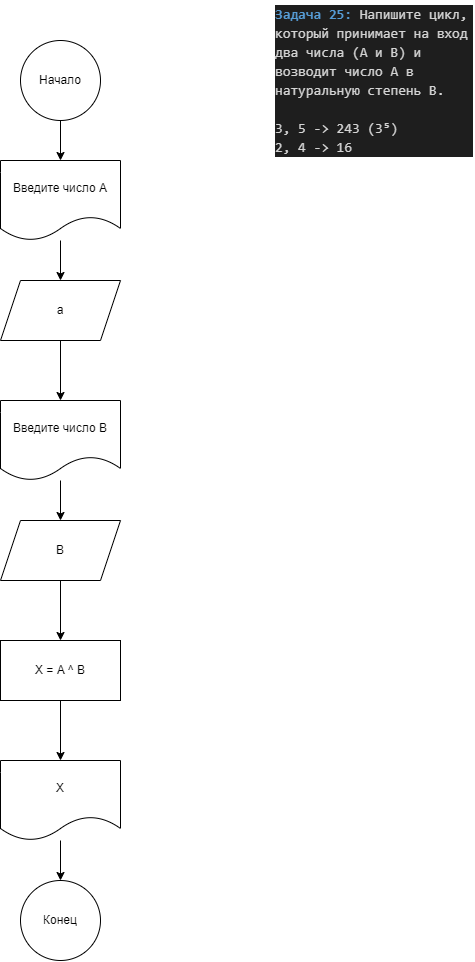

The diagram above was exported from draw.io. Its source (the exported page's mxGraphModel, read from the mxfile embedded in the PNG):
<mxGraphModel dx="1004" dy="464" grid="1" gridSize="10" guides="1" tooltips="1" connect="1" arrows="1" fold="1" page="1" pageScale="1" pageWidth="827" pageHeight="1169" math="0" shadow="0">
  <root>
    <mxCell id="0" />
    <mxCell id="1" parent="0" />
    <mxCell id="2" value="&lt;div style=&quot;color: rgb(212, 212, 212); background-color: rgb(30, 30, 30); font-family: Consolas, &amp;quot;Courier New&amp;quot;, monospace; font-size: 14px; line-height: 19px;&quot;&gt;&lt;div&gt;&lt;span style=&quot;color: rgb(86, 156, 214); font-weight: bold;&quot;&gt;Задача 25:&amp;nbsp;&lt;/span&gt;Напишите цикл, который принимает на вход два числа (A и B) и возводит число A в натуральную степень B.&lt;/div&gt;&lt;br&gt;&lt;div&gt;3, 5 -&amp;gt; 243 (3⁵)&lt;/div&gt;&lt;div&gt;2, 4 -&amp;gt; 16&lt;/div&gt;&lt;/div&gt;" style="text;strokeColor=none;align=left;fillColor=none;html=1;verticalAlign=middle;whiteSpace=wrap;rounded=0;" vertex="1" parent="1">
      <mxGeometry x="627" width="200" height="160" as="geometry" />
    </mxCell>
    <mxCell id="5" value="" style="edgeStyle=none;html=1;" edge="1" parent="1" source="3" target="4">
      <mxGeometry relative="1" as="geometry" />
    </mxCell>
    <mxCell id="3" value="Начало" style="ellipse;whiteSpace=wrap;html=1;aspect=fixed;" vertex="1" parent="1">
      <mxGeometry x="374" y="40" width="80" height="80" as="geometry" />
    </mxCell>
    <mxCell id="7" value="" style="edgeStyle=none;html=1;" edge="1" parent="1" source="4" target="6">
      <mxGeometry relative="1" as="geometry" />
    </mxCell>
    <mxCell id="4" value="Введите число A" style="shape=document;whiteSpace=wrap;html=1;boundedLbl=1;" vertex="1" parent="1">
      <mxGeometry x="354" y="160" width="120" height="80" as="geometry" />
    </mxCell>
    <mxCell id="9" value="" style="edgeStyle=none;html=1;" edge="1" parent="1" source="6" target="8">
      <mxGeometry relative="1" as="geometry" />
    </mxCell>
    <mxCell id="6" value="a" style="shape=parallelogram;perimeter=parallelogramPerimeter;whiteSpace=wrap;html=1;fixedSize=1;" vertex="1" parent="1">
      <mxGeometry x="354" y="280" width="120" height="60" as="geometry" />
    </mxCell>
    <mxCell id="11" value="" style="edgeStyle=none;html=1;" edge="1" parent="1" source="8" target="10">
      <mxGeometry relative="1" as="geometry" />
    </mxCell>
    <mxCell id="8" value="Введите число B" style="shape=document;whiteSpace=wrap;html=1;boundedLbl=1;" vertex="1" parent="1">
      <mxGeometry x="354" y="400" width="120" height="80" as="geometry" />
    </mxCell>
    <mxCell id="13" value="" style="edgeStyle=none;html=1;" edge="1" parent="1" source="10" target="12">
      <mxGeometry relative="1" as="geometry" />
    </mxCell>
    <mxCell id="10" value="B" style="shape=parallelogram;perimeter=parallelogramPerimeter;whiteSpace=wrap;html=1;fixedSize=1;" vertex="1" parent="1">
      <mxGeometry x="354" y="520" width="120" height="60" as="geometry" />
    </mxCell>
    <mxCell id="15" value="" style="edgeStyle=none;html=1;" edge="1" parent="1" source="12" target="14">
      <mxGeometry relative="1" as="geometry" />
    </mxCell>
    <mxCell id="12" value="X = A ^ B" style="rounded=0;whiteSpace=wrap;html=1;" vertex="1" parent="1">
      <mxGeometry x="354" y="640" width="120" height="60" as="geometry" />
    </mxCell>
    <mxCell id="17" value="" style="edgeStyle=none;html=1;" edge="1" parent="1" source="14" target="16">
      <mxGeometry relative="1" as="geometry" />
    </mxCell>
    <mxCell id="14" value="X" style="shape=document;whiteSpace=wrap;html=1;boundedLbl=1;" vertex="1" parent="1">
      <mxGeometry x="354" y="760" width="120" height="80" as="geometry" />
    </mxCell>
    <mxCell id="16" value="Конец" style="ellipse;whiteSpace=wrap;html=1;aspect=fixed;" vertex="1" parent="1">
      <mxGeometry x="374" y="880" width="80" height="80" as="geometry" />
    </mxCell>
  </root>
</mxGraphModel>